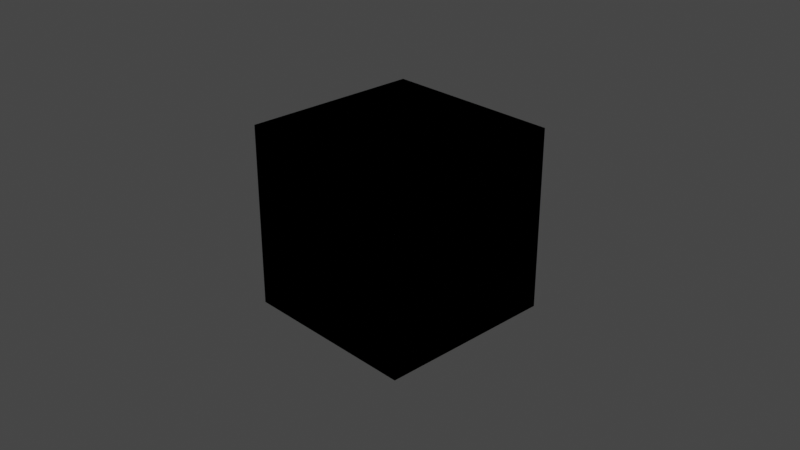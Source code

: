 # Source: simulation.blend  (saved by Blender 2.93.21; exported with 4.5.12 LTS)
import bpy
from mathutils import Matrix  # noqa: F401  (used for matrix-valued properties, if any)

bpy.ops.wm.read_factory_settings(use_empty=True)
scene = bpy.context.scene
scene.name = 'Scene'

# ---- collections
col_collection = bpy.data.collections.new('Collection'); scene.collection.children.link(col_collection)

# ---- materials (node trees are filled in below, after node groups)
mat_material = bpy.data.materials.new('Material')
mat_material.alpha_threshold = 0.0
mat_material.use_transparent_shadow = False
mat_material.line_color = (0.0, 0.0, 0.0, 1.0)
mat_material_001 = bpy.data.materials.new('Material.001')
mat_material_001.alpha_threshold = 0.0
mat_material_001.use_transparent_shadow = False
mat_material_001.line_color = (0.0, 0.0, 0.0, 1.0)

# ---- material node trees
mat_material.use_nodes = True; mat_material.node_tree.nodes.clear()
_N = mat_material.node_tree.nodes; _L = mat_material.node_tree.links
n0 = _N.new('ShaderNodeOutputMaterial'); n0.name = 'Material Output'; n0.location = (300, 300)
n1 = _N.new('ShaderNodeBsdfPrincipled'); n1.name = 'Principled BSDF'; n1.location = (10, 300)
n1.distribution = 'GGX'
n1.subsurface_method = 'BURLEY'
n1.inputs[2].default_value = 0.4
n1.inputs[3].default_value = 1.45
n1.inputs[27].default_value = (0.0, 0.0, 0.0, 1.0)
n1.inputs[28].default_value = 1.0
_L.new(n1.outputs[0], n0.inputs[0])
n0.is_active_output = True
mat_material_001.use_nodes = True; mat_material_001.node_tree.nodes.clear()
_N = mat_material_001.node_tree.nodes; _L = mat_material_001.node_tree.links
n0 = _N.new('ShaderNodeOutputMaterial'); n0.name = 'Material Output'; n0.location = (300, 300)
n1 = _N.new('ShaderNodeBsdfPrincipled'); n1.name = 'Principled BSDF'; n1.location = (10, 300)
n1.distribution = 'GGX'
n1.subsurface_method = 'BURLEY'
n1.inputs[2].default_value = 0.4
n1.inputs[3].default_value = 1.45
n1.inputs[27].default_value = (0.0, 0.0, 0.0, 1.0)
n1.inputs[28].default_value = 1.0
_L.new(n1.outputs[0], n0.inputs[0])
n0.is_active_output = True

# ---- world
world_world = bpy.data.worlds.new('World'); scene.world = world_world
world_world.use_nodes = True; world_world.node_tree.nodes.clear()
_N = world_world.node_tree.nodes; _L = world_world.node_tree.links
n0 = _N.new('ShaderNodeOutputWorld'); n0.name = 'World Output'; n0.location = (300, 300)
n1 = _N.new('ShaderNodeBackground'); n1.name = 'Background'; n1.location = (10, 300)
n1.inputs[0].default_value = (0.05088, 0.05088, 0.05088, 1.0)
_L.new(n1.outputs[0], n0.inputs[0])
n0.is_active_output = True
world_world.color = (0.05088, 0.05088, 0.05088)
world_world.use_sun_shadow = False
world_world.sun_shadow_jitter_overblur = 0.0

# ---- cameras
cam_camera = bpy.data.cameras.new('Camera')
cam_camera.clip_end = 100.0
cam_camera.ortho_scale = 7.314

# ---- lights
light_light = bpy.data.lights.new('Light', 'POINT')
light_light.transmission_factor = 0.0
light_light.energy = 1000.0
light_light.shadow_soft_size = 0.1
light_light.shadow_maximum_resolution = 0.006
light_light.use_absolute_resolution = True

# ---- meshes
me_cube = bpy.data.meshes.new('Cube')
me_cube.from_pydata([(1.0, 1.0, 1.0), (1.0, 1.0, -1.0), (1.0, -1.0, 1.0), (1.0, -1.0, -1.0), (-1.0, 1.0, 1.0), (-1.0, 1.0, -1.0), (-1.0, -1.0, 1.0), (-1.0, -1.0, -1.0)], [], [(0, 4, 6, 2), (3, 2, 6, 7), (7, 6, 4, 5), (5, 1, 3, 7), (1, 0, 2, 3), (5, 4, 0, 1)])
_uv = me_cube.uv_layers.new(name='UVMap')
_uv.uv.foreach_set('vector', [0.625, 0.5, 0.875, 0.5, 0.875, 0.75, 0.625, 0.75, 0.375, 0.75, 0.625, 0.75, 0.625, 1.0, 0.375, 1.0, 0.375, 0.0, 0.625, 0.0, 0.625, 0.25, 0.375, 0.25, 0.125, 0.5, 0.375, 0.5, 0.375, 0.75, 0.125, 0.75, 0.375, 0.5, 0.625, 0.5, 0.625, 0.75, 0.375, 0.75, 0.375, 0.25, 0.625, 0.25, 0.625, 0.5, 0.375, 0.5])
me_cube.materials.append(mat_material)
me_cube.use_remesh_preserve_volume = False
me_cube.use_remesh_preserve_attributes = False
me_cube.use_mirror_vertex_groups = False
me_cube.update()
me_cube_001 = bpy.data.meshes.new('Cube.001')
me_cube_001.from_pydata([(1.0, 1.0, 1.0), (1.0, 1.0, -1.0), (1.0, -1.0, 1.0), (1.0, -1.0, -1.0), (-1.0, 1.0, 1.0), (-1.0, 1.0, -1.0), (-1.0, -1.0, 1.0), (-1.0, -1.0, -1.0)], [], [(0, 4, 6, 2), (3, 2, 6, 7), (7, 6, 4, 5), (5, 1, 3, 7), (1, 0, 2, 3), (5, 4, 0, 1)])
_uv = me_cube_001.uv_layers.new(name='UVMap')
_uv.uv.foreach_set('vector', [0.625, 0.5, 0.875, 0.5, 0.875, 0.75, 0.625, 0.75, 0.375, 0.75, 0.625, 0.75, 0.625, 1.0, 0.375, 1.0, 0.375, 0.0, 0.625, 0.0, 0.625, 0.25, 0.375, 0.25, 0.125, 0.5, 0.375, 0.5, 0.375, 0.75, 0.125, 0.75, 0.375, 0.5, 0.625, 0.5, 0.625, 0.75, 0.375, 0.75, 0.375, 0.25, 0.625, 0.25, 0.625, 0.5, 0.375, 0.5])
me_cube_001.materials.append(mat_material_001)
me_cube_001.use_remesh_preserve_volume = False
me_cube_001.use_remesh_preserve_attributes = False
me_cube_001.use_mirror_vertex_groups = False
me_cube_001.update()

# ---- objects
ob_cube = bpy.data.objects.new('Cube', me_cube)
ob_light = bpy.data.objects.new('Light', light_light)
ob_camera = bpy.data.objects.new('Camera', cam_camera)
ob_cube_001 = bpy.data.objects.new('Cube.001', me_cube_001)

# ---- transforms, parenting, visibility, modifiers, constraints
ob_cube.location = (0.0, 0.0, 0.0)
ob_cube.lock_rotations_4d = False
ob_cube.empty_display_type = 'ARROWS'
ob_cube.lineart.crease_threshold = 0.0
ob_light.location = (4.076, 1.005, 5.904)
ob_light.rotation_euler = (0.6503, 0.05522, 1.866)
ob_light.lock_rotations_4d = False
ob_light.empty_display_type = 'ARROWS'
ob_light.color = (0.0, 0.0, 0.0, 0.0)
ob_light.lineart.crease_threshold = 0.0
ob_camera.location = (7.359, -6.926, 4.958)
ob_camera.rotation_euler = (1.109, 0.0, 0.8149)
ob_camera.lock_rotations_4d = False
ob_camera.empty_display_type = 'ARROWS'
ob_camera.color = (0.0, 0.0, 0.0, 0.0)
ob_camera.display_type = 'WIRE'
ob_camera.lineart.crease_threshold = 0.0
ob_cube_001.location = (0.0, 0.0, 0.0)
ob_cube_001.lock_rotations_4d = False
ob_cube_001.empty_display_type = 'ARROWS'
ob_cube_001.lineart.crease_threshold = 0.0

# ---- collection membership
col_collection.objects.link(ob_cube)
col_collection.objects.link(ob_light)
col_collection.objects.link(ob_camera)
col_collection.objects.link(ob_cube_001)

# ---- scene / render settings (as saved in the file)
scene.camera = ob_camera
scene.frame_start = 0; scene.frame_end = 359; scene.frame_set(0)
scene.render.engine = 'BLENDER_EEVEE_NEXT'
scene.cycles.use_denoising = False
scene.cycles.samples = 128
scene.cycles.sampling_pattern = 'TABULATED_SOBOL'
scene.cycles.use_adaptive_sampling = False
scene.cycles.use_light_tree = False
scene.view_settings.view_transform = 'Filmic'
bpy.context.view_layer.update()

